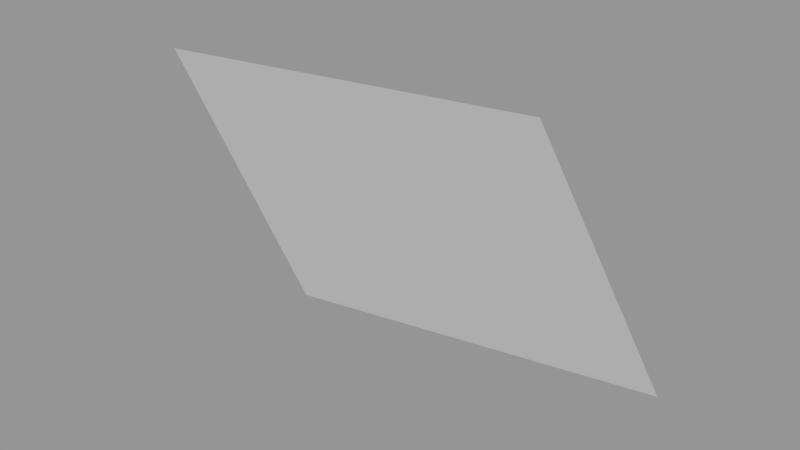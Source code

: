 # Source: Surface038.blend  (saved by Blender 2.79.0; exported with 4.5.12 LTS)
import bpy
from mathutils import Matrix  # noqa: F401  (used for matrix-valued properties, if any)

bpy.ops.wm.read_factory_settings(use_empty=True)
scene = bpy.context.scene
scene.name = 'Scene'

# ---- collections
col_collection_1 = bpy.data.collections.new('Collection 1'); scene.collection.children.link(col_collection_1)

# ---- meshes
me_sphere_043 = bpy.data.meshes.new('Sphere.043')
me_sphere_043.from_pydata([(0.0, 0.7071, 0.7071), (0.0, 0.9239, 0.3827), (-0.2706, 0.6533, 0.7071), (-0.3536, 0.8536, 0.3827)], [], [(3, 2, 0, 1)])
_ca = me_sphere_043.color_attributes.new('Col', 'BYTE_COLOR', 'CORNER')
_ca.data.foreach_set('color', [1.0, 1.0, 1.0, 1.0, 1.0, 1.0, 1.0, 1.0, 1.0, 1.0, 1.0, 1.0, 1.0, 1.0, 1.0, 1.0])
me_sphere_043.use_remesh_preserve_volume = False
me_sphere_043.use_remesh_preserve_attributes = False
me_sphere_043.use_mirror_vertex_groups = False
me_sphere_043.update()

# ---- objects
ob_surface038 = bpy.data.objects.new('Surface038', me_sphere_043)

# ---- transforms, parenting, visibility, modifiers, constraints
ob_surface038.location = (0.0, 0.0, 0.0)
ob_surface038.scale = (1e+04, 1e+04, 1e+04)
ob_surface038.lineart.crease_threshold = 0.0

# ---- collection membership
col_collection_1.objects.link(ob_surface038)

# ---- scene / render settings (as saved in the file)
scene.frame_start = 1; scene.frame_end = 250; scene.frame_set(1)
scene.render.engine = 'BLENDER_EEVEE_NEXT'
scene.render.resolution_percentage = 50
scene.render.dither_intensity = 0.0
scene.cycles.use_denoising = False
scene.cycles.samples = 128
scene.cycles.sampling_pattern = 'TABULATED_SOBOL'
scene.cycles.use_adaptive_sampling = False
scene.cycles.use_light_tree = False
scene.cycles.blur_glossy = 0.0
scene.cycles.sample_clamp_indirect = 0.0
scene.view_settings.view_transform = 'Standard'
bpy.context.view_layer.update()

# ---- added for rendering (the .blend has no active camera and no usable light): camera, sun + grey world if the file has none
cam_auto = bpy.data.cameras.new('AutoCamera')
cam_auto.lens = 50.0
cam_auto.sensor_width = 36.0
cam_auto.clip_end = 89450.5
ob_auto_camera = bpy.data.objects.new('AutoCamera', cam_auto)
scene.collection.objects.link(ob_auto_camera)
ob_auto_camera.location = (3329.15, 1769.5, 9526.48)
ob_auto_camera.rotation_euler = (1.09748, -7.21219e-08, 0.694738)
scene.camera = ob_auto_camera
light_auto_sun = bpy.data.lights.new('AutoSun', 'SUN')
light_auto_sun.energy = 3.0
light_auto_sun.angle = 0.0523599
ob_auto_sun = bpy.data.objects.new('AutoSun', light_auto_sun)
scene.collection.objects.link(ob_auto_sun)
ob_auto_sun.rotation_euler = (0.872665, 0.174533, 0.523599)
if scene.world is None:
    world_auto = bpy.data.worlds.new('AutoWorld')
    world_auto.color = (0.3, 0.3, 0.3)
    scene.world = world_auto
bpy.context.view_layer.update()
